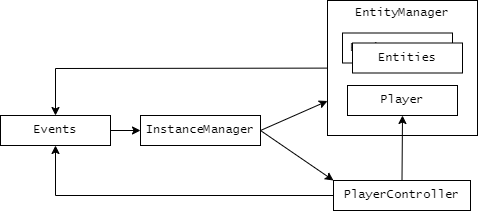

The diagram above was exported from draw.io. Its source (the exported page's mxGraphModel, read from the mxfile embedded in the PNG):
<mxGraphModel dx="956" dy="-612" grid="1" gridSize="10" guides="1" tooltips="1" connect="1" arrows="1" fold="1" page="1" pageScale="1" pageWidth="827" pageHeight="1169" math="0" shadow="0">
  <root>
    <mxCell id="0" />
    <mxCell id="1" parent="0" />
    <mxCell id="C77dA0wFC_Rd5vya14lJ-191" value="InstanceManager" style="rounded=0;whiteSpace=wrap;html=1;fontFamily=Lucida Console;" vertex="1" parent="1">
      <mxGeometry x="640" y="1615" width="120" height="30" as="geometry" />
    </mxCell>
    <mxCell id="C77dA0wFC_Rd5vya14lJ-192" value="PlayerController" style="rounded=0;whiteSpace=wrap;html=1;fontFamily=Lucida Console;" vertex="1" parent="1">
      <mxGeometry x="833" y="1680" width="137" height="30" as="geometry" />
    </mxCell>
    <mxCell id="C77dA0wFC_Rd5vya14lJ-193" value="" style="rounded=0;whiteSpace=wrap;html=1;fontFamily=Lucida Console;" vertex="1" parent="1">
      <mxGeometry x="827" y="1500" width="150" height="135" as="geometry" />
    </mxCell>
    <mxCell id="C77dA0wFC_Rd5vya14lJ-194" value="EntityManager" style="rounded=0;whiteSpace=wrap;html=1;fontFamily=Lucida Console;" vertex="1" parent="1">
      <mxGeometry x="842" y="1532.5" width="110" height="30" as="geometry" />
    </mxCell>
    <mxCell id="C77dA0wFC_Rd5vya14lJ-195" value="Entities" style="rounded=0;whiteSpace=wrap;html=1;fontFamily=Lucida Console;" vertex="1" parent="1">
      <mxGeometry x="852" y="1542.5" width="110" height="30" as="geometry" />
    </mxCell>
    <mxCell id="C77dA0wFC_Rd5vya14lJ-196" value="Player" style="rounded=0;whiteSpace=wrap;html=1;fontFamily=Lucida Console;" vertex="1" parent="1">
      <mxGeometry x="847" y="1585" width="110" height="30" as="geometry" />
    </mxCell>
    <mxCell id="C77dA0wFC_Rd5vya14lJ-197" value="Events" style="rounded=0;whiteSpace=wrap;html=1;fontFamily=Lucida Console;" vertex="1" parent="1">
      <mxGeometry x="500" y="1615" width="110" height="30" as="geometry" />
    </mxCell>
    <mxCell id="C77dA0wFC_Rd5vya14lJ-198" value="" style="endArrow=classic;html=1;rounded=0;exitX=0.5;exitY=0;exitDx=0;exitDy=0;entryX=0.5;entryY=1;entryDx=0;entryDy=0;fontFamily=Lucida Console;" edge="1" parent="1" source="C77dA0wFC_Rd5vya14lJ-192" target="C77dA0wFC_Rd5vya14lJ-196">
      <mxGeometry width="50" height="50" relative="1" as="geometry">
        <mxPoint x="92" y="1695" as="sourcePoint" />
        <mxPoint x="92" y="1645" as="targetPoint" />
      </mxGeometry>
    </mxCell>
    <mxCell id="C77dA0wFC_Rd5vya14lJ-199" value="" style="endArrow=classic;html=1;rounded=0;fontFamily=Lucida Console;" edge="1" parent="1" source="C77dA0wFC_Rd5vya14lJ-192" target="C77dA0wFC_Rd5vya14lJ-197">
      <mxGeometry width="50" height="50" relative="1" as="geometry">
        <mxPoint x="912" y="1690" as="sourcePoint" />
        <mxPoint x="912" y="1625" as="targetPoint" />
        <Array as="points">
          <mxPoint x="555" y="1695" />
        </Array>
      </mxGeometry>
    </mxCell>
    <mxCell id="C77dA0wFC_Rd5vya14lJ-200" value="" style="endArrow=classic;html=1;rounded=0;fontFamily=Lucida Console;" edge="1" parent="1" source="C77dA0wFC_Rd5vya14lJ-193" target="C77dA0wFC_Rd5vya14lJ-197">
      <mxGeometry width="50" height="50" relative="1" as="geometry">
        <mxPoint x="857" y="1695" as="sourcePoint" />
        <mxPoint x="620" y="1650" as="targetPoint" />
        <Array as="points">
          <mxPoint x="555" y="1568" />
        </Array>
      </mxGeometry>
    </mxCell>
    <mxCell id="C77dA0wFC_Rd5vya14lJ-201" value="" style="endArrow=classic;html=1;rounded=0;exitX=1;exitY=0.5;exitDx=0;exitDy=0;entryX=0;entryY=0.5;entryDx=0;entryDy=0;fontFamily=Lucida Console;" edge="1" parent="1" source="C77dA0wFC_Rd5vya14lJ-197" target="C77dA0wFC_Rd5vya14lJ-191">
      <mxGeometry width="50" height="50" relative="1" as="geometry">
        <mxPoint x="912" y="1690" as="sourcePoint" />
        <mxPoint x="912" y="1625" as="targetPoint" />
      </mxGeometry>
    </mxCell>
    <mxCell id="C77dA0wFC_Rd5vya14lJ-202" value="" style="endArrow=classic;html=1;rounded=0;exitX=1;exitY=0.5;exitDx=0;exitDy=0;fontFamily=Lucida Console;" edge="1" parent="1" source="C77dA0wFC_Rd5vya14lJ-191" target="C77dA0wFC_Rd5vya14lJ-193">
      <mxGeometry width="50" height="50" relative="1" as="geometry">
        <mxPoint x="922" y="1700" as="sourcePoint" />
        <mxPoint x="1010" y="1680" as="targetPoint" />
      </mxGeometry>
    </mxCell>
    <mxCell id="C77dA0wFC_Rd5vya14lJ-203" value="" style="endArrow=classic;html=1;rounded=0;exitX=1;exitY=0.5;exitDx=0;exitDy=0;entryX=0;entryY=0;entryDx=0;entryDy=0;fontFamily=Lucida Console;" edge="1" parent="1" source="C77dA0wFC_Rd5vya14lJ-191" target="C77dA0wFC_Rd5vya14lJ-192">
      <mxGeometry width="50" height="50" relative="1" as="geometry">
        <mxPoint x="770" y="1640" as="sourcePoint" />
        <mxPoint x="837" y="1611" as="targetPoint" />
      </mxGeometry>
    </mxCell>
    <mxCell id="C77dA0wFC_Rd5vya14lJ-204" value="EntityManager" style="text;html=1;strokeColor=none;fillColor=none;align=center;verticalAlign=middle;whiteSpace=wrap;rounded=0;fontFamily=Lucida Console;" vertex="1" parent="1">
      <mxGeometry x="827" y="1500" width="150" height="25" as="geometry" />
    </mxCell>
  </root>
</mxGraphModel>